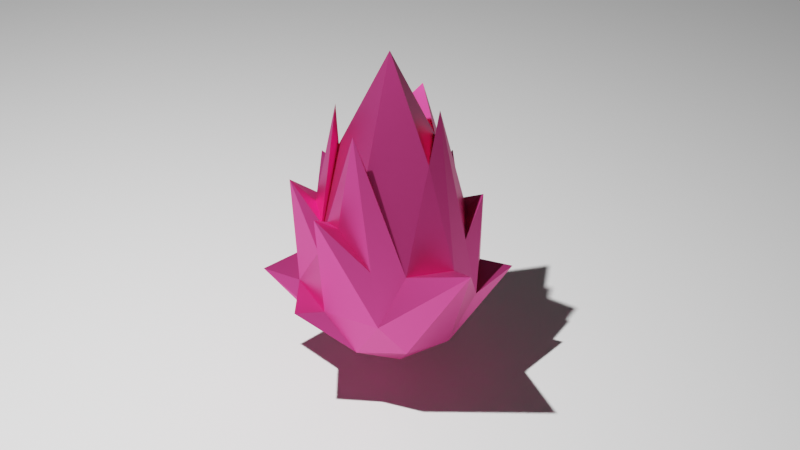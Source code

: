 # Source: dragon_crystal.blend  (saved by Blender 2.90.8; exported with 4.5.12 LTS)
import bpy
from mathutils import Matrix  # noqa: F401  (used for matrix-valued properties, if any)

bpy.ops.wm.read_factory_settings(use_empty=True)
scene = bpy.context.scene
scene.name = 'Scene'

# ---- collections
col_collection = bpy.data.collections.new('Collection'); scene.collection.children.link(col_collection)

# ---- materials (node trees are filled in below, after node groups)
mat_material_001 = bpy.data.materials.new('Material.001')

# ---- material node trees
mat_material_001.use_nodes = True; mat_material_001.node_tree.nodes.clear()
_N = mat_material_001.node_tree.nodes; _L = mat_material_001.node_tree.links
n0 = _N.new('ShaderNodeBsdfPrincipled'); n0.name = 'Principled BSDF'; n0.location = (10, 300)
n0.distribution = 'GGX'
n0.subsurface_method = 'BURLEY'
n0.inputs[0].default_value = (0.8, 0.07109, 0.2859, 1.0)
n0.inputs[1].default_value = 1.0
n0.inputs[3].default_value = 1.45
n0.inputs[27].default_value = (0.0, 0.0, 0.0, 1.0)
n0.inputs[28].default_value = 1.0
n1 = _N.new('ShaderNodeOutputMaterial'); n1.name = 'Material Output'; n1.location = (300, 300)
_L.new(n0.outputs[0], n1.inputs[0])
n1.is_active_output = True

# ---- world
world_world = bpy.data.worlds.new('World'); scene.world = world_world
world_world.use_nodes = True; world_world.node_tree.nodes.clear()
_N = world_world.node_tree.nodes; _L = world_world.node_tree.links
n0 = _N.new('ShaderNodeOutputWorld'); n0.name = 'World Output'; n0.location = (300, 300)
n1 = _N.new('ShaderNodeBackground'); n1.name = 'Background'; n1.location = (10, 300)
n1.inputs[0].default_value = (0.05088, 0.05088, 0.05088, 1.0)
_L.new(n1.outputs[0], n0.inputs[0])
n0.is_active_output = True
world_world.color = (0.05088, 0.05088, 0.05088)
world_world.use_sun_shadow = False
world_world.sun_shadow_jitter_overblur = 0.0

# ---- cameras
cam_camera = bpy.data.cameras.new('Camera')
cam_camera.clip_end = 100.0
cam_camera.ortho_scale = 7.314

# ---- lights
light_light = bpy.data.lights.new('Light', 'POINT')
light_light.transmission_factor = 0.0
light_light.energy = 9000.0
light_light.shadow_soft_size = 0.1
light_light.shadow_maximum_resolution = 0.006
light_light.use_absolute_resolution = True

# ---- meshes
me_icosphere = bpy.data.meshes.new('Icosphere')
me_icosphere.from_pydata([(0.0, 0.0, -1.0), (0.7236, -0.5257, -0.4472), (-0.6877, -1.202, 0.07324), (-1.313, -0.1847, 0.03227), (-0.2764, 0.8506, -0.4472), (0.8762, 0.9417, 0.05421), (0.2764, -0.8506, 0.4472), (-0.7236, -0.5257, 0.4472), (-0.7236, 0.5257, 0.4472), (0.2764, 0.6078, 2.003), (0.5466, -2.107e-07, 2.016), (0.0, 0.0, 2.628), (-0.1625, -0.5, -0.8507), (0.4253, -0.309, -0.8507), (0.2629, -0.809, -0.5257), (1.374, 0.1824, 0.01703), (0.4253, 0.309, -0.8507), (-0.5257, 0.0, -0.8507), (-0.6882, -0.5, -0.5257), (-0.1625, 0.5, -0.8507), (-0.6882, 0.5, -0.5257), (0.2629, 0.809, -0.5257), (0.9511, -0.309, 0.0), (0.9511, 0.309, 0.0), (0.0, -1.0, 0.0), (0.915, -0.9969, 0.8436), (-0.9511, -0.309, 0.0), (-0.5878, -0.809, 0.0), (-0.9223, 1.017, 0.7608), (-0.9511, 0.309, 0.0), (0.5878, 0.809, 0.0), (0.0, 1.0, 0.0), (0.6882, -0.5, 0.529), (-0.2629, -0.5806, 1.994), (-0.4962, -1.993e-07, 2.012), (-0.2629, 0.809, 0.529), (0.6882, 0.5, 0.529), (0.1625, -0.5, 1.551), (0.5257, 0.0, 1.551), (-0.4253, -0.309, 1.551), (-0.4253, 0.309, 1.551), (0.1625, 0.5, 1.551), (0.862, 0.4165, -0.2692), (0.5822, 0.5291, -0.5358), (-0.8104, 0.2134, 0.6223), (-0.7782, -0.1916, 0.7648), (-0.9564, -0.2124, 0.9221), (-0.6875, -0.4423, 0.6956), (-0.8163, -0.4374, 0.265), (-0.5714, -0.8937, 1.022), (-0.46, -0.7192, 0.7841), (-0.06429, -0.8974, 0.4877), (-0.6468, -0.5349, 0.705), (0.5723, 0.5303, 0.9438), (0.08434, 0.8803, 0.6111), (0.4326, 0.7087, 0.9983), (0.6305, 0.8945, 1.216), (0.7892, -0.1854, 0.8065), (0.9947, 0.2813, 1.264), (0.761, 0.1638, 0.947), (0.6597, 0.3995, 0.8278)], [], [(0, 13, 12), (1, 13, 15), (0, 12, 17), (0, 17, 19), (0, 19, 16), (1, 15, 22), (2, 14, 24), (3, 18, 26), (4, 20, 28), (5, 21, 30), (1, 22, 25), (2, 24, 27), (3, 26, 29), (4, 28, 31), (5, 30, 23), (6, 32, 37), (7, 52, 33, 39), (8, 34, 40), (9, 35, 41), (10, 60, 36, 38), (38, 41, 11), (38, 36, 41), (36, 53, 9, 41), (41, 40, 11), (41, 35, 40), (35, 8, 40), (40, 39, 11), (40, 34, 39), (34, 47, 7, 39), (39, 37, 11), (39, 33, 37), (33, 6, 37), (37, 38, 11), (37, 32, 38), (32, 10, 38), (23, 36, 58), (23, 30, 36), (30, 56, 36), (31, 35, 9, 54), (31, 28, 35), (28, 8, 35), (29, 44, 34, 8), (29, 46, 44), (26, 48, 46), (27, 49, 7), (27, 24, 49), (24, 6, 33, 51), (25, 32, 6), (25, 22, 32), (22, 57, 10, 32), (30, 31, 56), (30, 21, 31), (21, 4, 31), (28, 29, 8), (28, 20, 29), (20, 3, 29), (26, 27, 7, 48), (26, 18, 27), (18, 2, 27), (24, 25, 6), (24, 14, 25), (14, 1, 25), (22, 23, 58), (22, 15, 23), (15, 42, 23), (16, 21, 5, 43), (16, 19, 21), (19, 4, 21), (19, 20, 4), (19, 17, 20), (17, 3, 20), (17, 18, 3), (17, 12, 18), (12, 2, 18), (15, 16, 43, 42), (15, 13, 16), (13, 0, 16), (12, 14, 2), (12, 13, 14), (13, 1, 14), (23, 42, 5), (42, 43, 5), (44, 45, 34), (46, 29, 26), (46, 47, 45), (45, 47, 34), (44, 46, 45), (46, 48, 7, 47), (7, 49, 52), (52, 50, 33), (49, 51, 50), (50, 51, 33), (52, 49, 50), (49, 24, 51), (36, 56, 53), (53, 55, 9), (56, 54, 55), (55, 54, 9), (53, 56, 55), (56, 31, 54), (57, 58, 59), (59, 10, 57), (58, 36, 60, 59), (59, 60, 10), (58, 57, 22)])
_uv = me_icosphere.uv_layers.new(name='UVMap')
_uv.uv.foreach_set('vector', [0.8182, 0.0, 0.7727, 0.07873, 0.8636, 0.07873, 0.7273, 0.1575, 0.6818, 0.07873, 0.6364, 0.1575, 0.09091, 0.0, 0.04545, 0.07873, 0.1364, 0.07873, 0.2727, 0.0, 0.2273, 0.07873, 0.3182, 0.07873, 0.4545, 0.0, 0.4091, 0.07873, 0.5, 0.07873, 0.7273, 0.1575, 0.6364, 0.1575, 0.6818, 0.2362, 0.9091, 0.1575, 0.8182, 0.1575, 0.8636, 0.2362, 0.1818, 0.1575, 0.09091, 0.1575, 0.1364, 0.2362, 0.3636, 0.1575, 0.2727, 0.1575, 0.3182, 0.2362, 0.5455, 0.1575, 0.4545, 0.1575, 0.5, 0.2362, 0.7273, 0.1575, 0.6818, 0.2362, 0.7727, 0.2362, 0.9091, 0.1575, 0.8636, 0.2362, 0.9545, 0.2362, 0.1818, 0.1575, 0.1364, 0.2362, 0.2273, 0.2362, 0.3636, 0.1575, 0.3182, 0.2362, 0.4091, 0.2362, 0.5455, 0.1575, 0.5, 0.2362, 0.5909, 0.2362, 0.8182, 0.3149, 0.7273, 0.3149, 0.7727, 0.3937, 1.0, 0.3149, 0.9848, 0.3149, 0.9091, 0.3149, 0.9545, 0.3937, 0.2727, 0.3149, 0.1818, 0.3149, 0.2273, 0.3937, 0.4545, 0.3149, 0.3636, 0.3149, 0.4091, 0.3937, 0.6364, 0.3149, 0.5637, 0.3149, 0.5455, 0.3149, 0.5909, 0.3937, 0.5909, 0.3937, 0.5, 0.3937, 0.5455, 0.4724, 0.5909, 0.3937, 0.5455, 0.3149, 0.5, 0.3937, 0.5455, 0.3149, 0.5199, 0.3149, 0.4545, 0.3149, 0.5, 0.3937, 0.4091, 0.3937, 0.3182, 0.3937, 0.3636, 0.4724, 0.4091, 0.3937, 0.3636, 0.3149, 0.3182, 0.3937, 0.3636, 0.3149, 0.2727, 0.3149, 0.3182, 0.3937, 0.2273, 0.3937, 0.1364, 0.3937, 0.1818, 0.4724, 0.2273, 0.3937, 0.1818, 0.3149, 0.1364, 0.3937, 0.1818, 0.3149, 0.1053, 0.3149, 0.09091, 0.3149, 0.1364, 0.3937, 0.9545, 0.3937, 0.8636, 0.3937, 0.9091, 0.4724, 0.9545, 0.3937, 0.9091, 0.3149, 0.8636, 0.3937, 0.9091, 0.3149, 0.8182, 0.3149, 0.8636, 0.3937, 0.7727, 0.3937, 0.6818, 0.3937, 0.7273, 0.4724, 0.7727, 0.3937, 0.7273, 0.3149, 0.6818, 0.3937, 0.7273, 0.3149, 0.6364, 0.3149, 0.6818, 0.3937, 0.5909, 0.2362, 0.5455, 0.3149, 0.6029, 0.257, 0.5909, 0.2362, 0.5, 0.2362, 0.5455, 0.3149, 0.5, 0.2362, 0.489, 0.2552, 0.5455, 0.3149, 0.4091, 0.2362, 0.3636, 0.3149, 0.4545, 0.3149, 0.423, 0.2602, 0.4091, 0.2362, 0.3182, 0.2362, 0.3636, 0.3149, 0.3182, 0.2362, 0.2727, 0.3149, 0.3636, 0.3149, 0.2273, 0.2362, 0.2132, 0.2605, 0.1818, 0.3149, 0.2727, 0.3149, 0.2273, 0.2362, 0.1451, 0.2513, 0.2132, 0.2605, 0.1364, 0.2362, 0.1094, 0.2828, 0.1451, 0.2513, 0.9545, 0.2362, 0.9456, 0.2518, 1.0, 0.3149, 0.9545, 0.2362, 0.8636, 0.2362, 0.9456, 0.2518, 0.8636, 0.2362, 0.8182, 0.3149, 0.9091, 0.3149, 0.8748, 0.2554, 0.7727, 0.2362, 0.7273, 0.3149, 0.8182, 0.3149, 0.7727, 0.2362, 0.6818, 0.2362, 0.7273, 0.3149, 0.6818, 0.2362, 0.6636, 0.2677, 0.6364, 0.3149, 0.7273, 0.3149, 0.5, 0.2362, 0.4091, 0.2362, 0.489, 0.2552, 0.5, 0.2362, 0.4545, 0.1575, 0.4091, 0.2362, 0.4545, 0.1575, 0.3636, 0.1575, 0.4091, 0.2362, 0.3182, 0.2362, 0.2273, 0.2362, 0.2727, 0.3149, 0.3182, 0.2362, 0.2727, 0.1575, 0.2273, 0.2362, 0.2727, 0.1575, 0.1818, 0.1575, 0.2273, 0.2362, 0.1364, 0.2362, 0.04545, 0.2362, 0.09091, 0.3149, 0.1094, 0.2828, 0.1364, 0.2362, 0.09091, 0.1575, 0.04545, 0.2362, 0.09091, 0.1575, 0.0, 0.1575, 0.04545, 0.2362, 0.8636, 0.2362, 0.7727, 0.2362, 0.8182, 0.3149, 0.8636, 0.2362, 0.8182, 0.1575, 0.7727, 0.2362, 0.8182, 0.1575, 0.7273, 0.1575, 0.7727, 0.2362, 0.6818, 0.2362, 0.5909, 0.2362, 0.6029, 0.257, 0.6818, 0.2362, 0.6364, 0.1575, 0.5909, 0.2362, 0.6364, 0.1575, 0.5962, 0.1575, 0.5909, 0.2362, 0.5, 0.07873, 0.4545, 0.1575, 0.5455, 0.1575, 0.5158, 0.1061, 0.5, 0.07873, 0.4091, 0.07873, 0.4545, 0.1575, 0.4091, 0.07873, 0.3636, 0.1575, 0.4545, 0.1575, 0.3182, 0.07873, 0.2727, 0.1575, 0.3636, 0.1575, 0.3182, 0.07873, 0.2273, 0.07873, 0.2727, 0.1575, 0.2273, 0.07873, 0.1818, 0.1575, 0.2727, 0.1575, 0.1364, 0.07873, 0.09091, 0.1575, 0.1818, 0.1575, 0.1364, 0.07873, 0.04545, 0.07873, 0.09091, 0.1575, 0.04545, 0.07873, 0.0, 0.1575, 0.09091, 0.1575, 0.6364, 0.1575, 0.5909, 0.07873, 0.5751, 0.1061, 0.5962, 0.1575, 0.6364, 0.1575, 0.6818, 0.07873, 0.5909, 0.07873, 0.6818, 0.07873, 0.6364, 0.0, 0.5909, 0.07873, 0.8636, 0.07873, 0.8182, 0.1575, 0.9091, 0.1575, 0.8636, 0.07873, 0.7727, 0.07873, 0.8182, 0.1575, 0.7727, 0.07873, 0.7273, 0.1575, 0.8182, 0.1575, 0.5909, 0.2362, 0.5962, 0.1575, 0.5455, 0.1575, 0.5962, 0.1575, 0.5751, 0.1061, 0.5455, 0.1575, 0.2132, 0.2605, 0.1536, 0.2661, 0.1818, 0.3149, 0.1451, 0.2513, 0.2273, 0.2362, 0.1364, 0.2362, 0.1451, 0.2513, 0.1053, 0.3149, 0.1536, 0.2661, 0.1536, 0.2661, 0.1053, 0.3149, 0.1818, 0.3149, 0.2132, 0.2605, 0.1451, 0.2513, 0.1536, 0.2661, 0.1451, 0.2513, 0.1094, 0.2828, 0.09091, 0.3149, 0.1053, 0.3149, 1.0, 0.3149, 0.9456, 0.2518, 0.9848, 0.3149, 0.9848, 0.3149, 0.9367, 0.2672, 0.9091, 0.3149, 0.9456, 0.2518, 0.8748, 0.2554, 0.9367, 0.2672, 0.9367, 0.2672, 0.8748, 0.2554, 0.9091, 0.3149, 0.9848, 0.3149, 0.9456, 0.2518, 0.9367, 0.2672, 0.9456, 0.2518, 0.8636, 0.2362, 0.8748, 0.2554, 0.5455, 0.3149, 0.489, 0.2552, 0.5199, 0.3149, 0.5199, 0.3149, 0.4773, 0.2754, 0.4545, 0.3149, 0.489, 0.2552, 0.423, 0.2602, 0.4773, 0.2754, 0.4773, 0.2754, 0.423, 0.2602, 0.4545, 0.3149, 0.5199, 0.3149, 0.489, 0.2552, 0.4773, 0.2754, 0.489, 0.2552, 0.4091, 0.2362, 0.423, 0.2602, 0.6636, 0.2677, 0.6029, 0.257, 0.6123, 0.2732, 0.6123, 0.2732, 0.6364, 0.3149, 0.6636, 0.2677, 0.6029, 0.257, 0.5455, 0.3149, 0.5637, 0.3149, 0.6123, 0.2732, 0.6123, 0.2732, 0.5637, 0.3149, 0.6364, 0.3149, 0.6029, 0.257, 0.6636, 0.2677, 0.6818, 0.2362])
me_icosphere.materials.append(mat_material_001)
me_icosphere.use_remesh_fix_poles = True
me_icosphere.use_remesh_preserve_attributes = False
me_icosphere.use_mirror_vertex_groups = False
me_icosphere.update()
me_plane_002 = bpy.data.meshes.new('Plane.002')
me_plane_002.from_pydata([(-50.0, -50.0, 0.0), (50.0, -50.0, 0.0), (-50.0, 50.0, 0.0), (50.0, 50.0, 0.0)], [], [(0, 1, 3, 2)])
_uv = me_plane_002.uv_layers.new(name='UVMap')
_uv.uv.foreach_set('vector', [0.0, 0.0, 1.0, 0.0, 1.0, 1.0, 0.0, 1.0])
me_plane_002.use_remesh_fix_poles = True
me_plane_002.use_remesh_preserve_attributes = False
me_plane_002.use_mirror_vertex_groups = False
me_plane_002.update()

# ---- objects
ob_light = bpy.data.objects.new('Light', light_light)
ob_camera = bpy.data.objects.new('Camera', cam_camera)
ob_icosphere = bpy.data.objects.new('Icosphere', me_icosphere)
ob_plane = bpy.data.objects.new('Plane', me_plane_002)

# ---- transforms, parenting, visibility, modifiers, constraints
ob_light.location = (3.051, 2.791, 10.73)
ob_light.rotation_euler = (0.6503, 0.05522, 1.866)
ob_light.lock_rotations_4d = False
ob_light.empty_display_type = 'ARROWS'
ob_light.color = (0.0, 0.0, 0.0, 0.0)
ob_light.lineart.crease_threshold = 0.0
ob_camera.location = (-1.302, 9.54, 8.768)
ob_camera.rotation_euler = (0.9564, -2.69e-06, 3.267)
ob_camera.scale = (1.0, 1.0, 1.0)
ob_camera.lock_rotations_4d = False
ob_camera.empty_display_type = 'ARROWS'
ob_camera.color = (0.0, 0.0, 0.0, 0.0)
ob_camera.display_type = 'WIRE'
ob_camera.lineart.crease_threshold = 0.0
ob_icosphere.location = (0.0, 0.0, 1.388)
ob_icosphere.lineart.crease_threshold = 0.0
ob_plane.location = (0.0, 0.0, 0.0)
ob_plane.lineart.crease_threshold = 0.0

# ---- collection membership
col_collection.objects.link(ob_light)
col_collection.objects.link(ob_camera)
col_collection.objects.link(ob_icosphere)
col_collection.objects.link(ob_plane)

# ---- scene / render settings (as saved in the file)
scene.camera = ob_camera
scene.frame_start = 1; scene.frame_end = 250; scene.frame_set(1)
scene.render.engine = 'CYCLES'
scene.cycles.use_denoising = False
scene.cycles.samples = 128
scene.cycles.sampling_pattern = 'TABULATED_SOBOL'
scene.cycles.use_adaptive_sampling = False
scene.cycles.use_light_tree = False
scene.view_settings.view_transform = 'Filmic'
bpy.context.view_layer.update()
